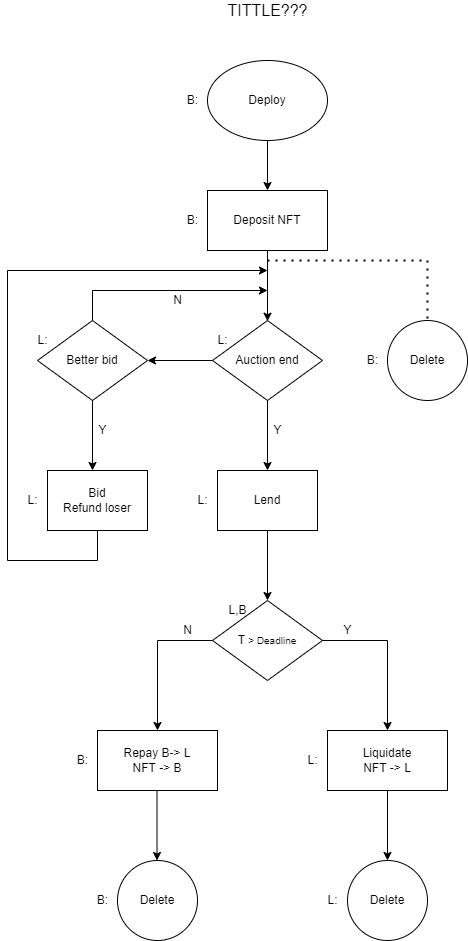

The diagram above was exported from draw.io. Its source (the exported page's mxGraphModel, read from the mxfile embedded in the PNG):
<mxGraphModel dx="1422" dy="762" grid="1" gridSize="10" guides="1" tooltips="1" connect="1" arrows="1" fold="1" page="1" pageScale="1" pageWidth="850" pageHeight="1100" math="0" shadow="0">
  <root>
    <mxCell id="0" />
    <mxCell id="1" parent="0" />
    <mxCell id="bWxpdmd25HYcnMlwrEt8-1" value="Deploy" style="ellipse;whiteSpace=wrap;html=1;" vertex="1" parent="1">
      <mxGeometry x="380" y="100" width="120" height="80" as="geometry" />
    </mxCell>
    <mxCell id="bWxpdmd25HYcnMlwrEt8-2" value="Deposit NFT" style="rounded=0;whiteSpace=wrap;html=1;" vertex="1" parent="1">
      <mxGeometry x="380" y="230" width="120" height="60" as="geometry" />
    </mxCell>
    <mxCell id="bWxpdmd25HYcnMlwrEt8-3" value="Auction end" style="rhombus;whiteSpace=wrap;html=1;" vertex="1" parent="1">
      <mxGeometry x="385" y="360" width="110" height="80" as="geometry" />
    </mxCell>
    <mxCell id="bWxpdmd25HYcnMlwrEt8-4" value="Better bid" style="rhombus;whiteSpace=wrap;html=1;" vertex="1" parent="1">
      <mxGeometry x="210" y="360" width="110" height="80" as="geometry" />
    </mxCell>
    <mxCell id="bWxpdmd25HYcnMlwrEt8-5" value="Delete" style="ellipse;whiteSpace=wrap;html=1;aspect=fixed;" vertex="1" parent="1">
      <mxGeometry x="560" y="360" width="80" height="80" as="geometry" />
    </mxCell>
    <mxCell id="bWxpdmd25HYcnMlwrEt8-6" value="Lend" style="rounded=0;whiteSpace=wrap;html=1;" vertex="1" parent="1">
      <mxGeometry x="390" y="510" width="100" height="60" as="geometry" />
    </mxCell>
    <mxCell id="bWxpdmd25HYcnMlwrEt8-7" value="Bid&lt;br&gt;Refund loser" style="rounded=0;whiteSpace=wrap;html=1;" vertex="1" parent="1">
      <mxGeometry x="220" y="510" width="100" height="60" as="geometry" />
    </mxCell>
    <mxCell id="bWxpdmd25HYcnMlwrEt8-8" value="T&amp;nbsp;&lt;span style=&quot;font-size: 10px&quot;&gt;&amp;gt; Deadline&lt;/span&gt;" style="rhombus;whiteSpace=wrap;html=1;" vertex="1" parent="1">
      <mxGeometry x="385" y="640" width="110" height="80" as="geometry" />
    </mxCell>
    <mxCell id="bWxpdmd25HYcnMlwrEt8-9" value="Repay B-&amp;gt; L&lt;br&gt;NFT -&amp;gt; B" style="rounded=0;whiteSpace=wrap;html=1;" vertex="1" parent="1">
      <mxGeometry x="270" y="770" width="120" height="60" as="geometry" />
    </mxCell>
    <mxCell id="bWxpdmd25HYcnMlwrEt8-10" value="Liquidate&lt;br&gt;NFT -&amp;gt; L" style="rounded=0;whiteSpace=wrap;html=1;" vertex="1" parent="1">
      <mxGeometry x="500" y="770" width="120" height="60" as="geometry" />
    </mxCell>
    <mxCell id="bWxpdmd25HYcnMlwrEt8-11" value="&lt;span&gt;Delete&lt;/span&gt;" style="ellipse;whiteSpace=wrap;html=1;aspect=fixed;" vertex="1" parent="1">
      <mxGeometry x="290" y="900" width="80" height="80" as="geometry" />
    </mxCell>
    <mxCell id="bWxpdmd25HYcnMlwrEt8-12" value="&lt;span&gt;Delete&lt;/span&gt;" style="ellipse;whiteSpace=wrap;html=1;aspect=fixed;" vertex="1" parent="1">
      <mxGeometry x="520" y="900" width="80" height="80" as="geometry" />
    </mxCell>
    <mxCell id="bWxpdmd25HYcnMlwrEt8-13" value="B:" style="text;html=1;align=center;verticalAlign=middle;resizable=0;points=[];autosize=1;strokeColor=none;fillColor=none;" vertex="1" parent="1">
      <mxGeometry x="260" y="930" width="30" height="20" as="geometry" />
    </mxCell>
    <mxCell id="bWxpdmd25HYcnMlwrEt8-15" value="B:" style="text;html=1;align=center;verticalAlign=middle;resizable=0;points=[];autosize=1;strokeColor=none;fillColor=none;" vertex="1" parent="1">
      <mxGeometry x="240" y="790" width="30" height="20" as="geometry" />
    </mxCell>
    <mxCell id="bWxpdmd25HYcnMlwrEt8-16" value="B:" style="text;html=1;align=center;verticalAlign=middle;resizable=0;points=[];autosize=1;strokeColor=none;fillColor=none;" vertex="1" parent="1">
      <mxGeometry x="530" y="390" width="30" height="20" as="geometry" />
    </mxCell>
    <mxCell id="bWxpdmd25HYcnMlwrEt8-17" value="B:" style="text;html=1;align=center;verticalAlign=middle;resizable=0;points=[];autosize=1;strokeColor=none;fillColor=none;" vertex="1" parent="1">
      <mxGeometry x="350" y="250" width="30" height="20" as="geometry" />
    </mxCell>
    <mxCell id="bWxpdmd25HYcnMlwrEt8-18" value="B:" style="text;html=1;align=center;verticalAlign=middle;resizable=0;points=[];autosize=1;strokeColor=none;fillColor=none;" vertex="1" parent="1">
      <mxGeometry x="350" y="130" width="30" height="20" as="geometry" />
    </mxCell>
    <mxCell id="bWxpdmd25HYcnMlwrEt8-19" value="" style="endArrow=classic;html=1;rounded=0;exitX=0.5;exitY=1;exitDx=0;exitDy=0;" edge="1" parent="1" source="bWxpdmd25HYcnMlwrEt8-1">
      <mxGeometry width="50" height="50" relative="1" as="geometry">
        <mxPoint x="400" y="340" as="sourcePoint" />
        <mxPoint x="440" y="230" as="targetPoint" />
      </mxGeometry>
    </mxCell>
    <mxCell id="bWxpdmd25HYcnMlwrEt8-20" value="" style="endArrow=classic;html=1;rounded=0;" edge="1" parent="1" source="bWxpdmd25HYcnMlwrEt8-2">
      <mxGeometry width="50" height="50" relative="1" as="geometry">
        <mxPoint x="440" y="340" as="sourcePoint" />
        <mxPoint x="440" y="360.71067811865476" as="targetPoint" />
      </mxGeometry>
    </mxCell>
    <mxCell id="bWxpdmd25HYcnMlwrEt8-21" value="" style="endArrow=none;dashed=1;html=1;dashPattern=1 3;strokeWidth=2;rounded=0;entryX=0.5;entryY=0;entryDx=0;entryDy=0;" edge="1" parent="1" target="bWxpdmd25HYcnMlwrEt8-5">
      <mxGeometry width="50" height="50" relative="1" as="geometry">
        <mxPoint x="440" y="300" as="sourcePoint" />
        <mxPoint x="600" y="300" as="targetPoint" />
        <Array as="points">
          <mxPoint x="600" y="300" />
        </Array>
      </mxGeometry>
    </mxCell>
    <mxCell id="bWxpdmd25HYcnMlwrEt8-22" value="" style="endArrow=classic;html=1;rounded=0;exitX=0;exitY=0.5;exitDx=0;exitDy=0;entryX=1;entryY=0.5;entryDx=0;entryDy=0;" edge="1" parent="1" source="bWxpdmd25HYcnMlwrEt8-3" target="bWxpdmd25HYcnMlwrEt8-4">
      <mxGeometry width="50" height="50" relative="1" as="geometry">
        <mxPoint x="320" y="430" as="sourcePoint" />
        <mxPoint x="370" y="380" as="targetPoint" />
      </mxGeometry>
    </mxCell>
    <mxCell id="bWxpdmd25HYcnMlwrEt8-23" value="" style="endArrow=classic;html=1;rounded=0;exitX=0.5;exitY=0;exitDx=0;exitDy=0;" edge="1" parent="1" source="bWxpdmd25HYcnMlwrEt8-4">
      <mxGeometry width="50" height="50" relative="1" as="geometry">
        <mxPoint x="240" y="370" as="sourcePoint" />
        <mxPoint x="440" y="330" as="targetPoint" />
        <Array as="points">
          <mxPoint x="265" y="330" />
        </Array>
      </mxGeometry>
    </mxCell>
    <mxCell id="bWxpdmd25HYcnMlwrEt8-24" value="" style="endArrow=classic;html=1;rounded=0;exitX=0.5;exitY=1;exitDx=0;exitDy=0;" edge="1" parent="1" source="bWxpdmd25HYcnMlwrEt8-4">
      <mxGeometry width="50" height="50" relative="1" as="geometry">
        <mxPoint x="240" y="500" as="sourcePoint" />
        <mxPoint x="265" y="510" as="targetPoint" />
      </mxGeometry>
    </mxCell>
    <mxCell id="bWxpdmd25HYcnMlwrEt8-25" value="" style="endArrow=classic;html=1;rounded=0;exitX=0.5;exitY=1;exitDx=0;exitDy=0;" edge="1" parent="1">
      <mxGeometry width="50" height="50" relative="1" as="geometry">
        <mxPoint x="440" y="440" as="sourcePoint" />
        <mxPoint x="440" y="510" as="targetPoint" />
      </mxGeometry>
    </mxCell>
    <mxCell id="bWxpdmd25HYcnMlwrEt8-26" value="" style="endArrow=classic;html=1;rounded=0;exitX=0.5;exitY=1;exitDx=0;exitDy=0;" edge="1" parent="1">
      <mxGeometry width="50" height="50" relative="1" as="geometry">
        <mxPoint x="440" y="570" as="sourcePoint" />
        <mxPoint x="440" y="640" as="targetPoint" />
      </mxGeometry>
    </mxCell>
    <mxCell id="bWxpdmd25HYcnMlwrEt8-27" value="" style="endArrow=classic;html=1;rounded=0;exitX=0.5;exitY=1;exitDx=0;exitDy=0;" edge="1" parent="1">
      <mxGeometry width="50" height="50" relative="1" as="geometry">
        <mxPoint x="329.5" y="830" as="sourcePoint" />
        <mxPoint x="329.5" y="900" as="targetPoint" />
      </mxGeometry>
    </mxCell>
    <mxCell id="bWxpdmd25HYcnMlwrEt8-28" value="" style="endArrow=classic;html=1;rounded=0;exitX=0.5;exitY=1;exitDx=0;exitDy=0;" edge="1" parent="1">
      <mxGeometry width="50" height="50" relative="1" as="geometry">
        <mxPoint x="560" y="830" as="sourcePoint" />
        <mxPoint x="560" y="900" as="targetPoint" />
      </mxGeometry>
    </mxCell>
    <mxCell id="bWxpdmd25HYcnMlwrEt8-29" value="L:" style="text;html=1;align=center;verticalAlign=middle;resizable=0;points=[];autosize=1;strokeColor=none;fillColor=none;" vertex="1" parent="1">
      <mxGeometry x="200" y="370" width="30" height="20" as="geometry" />
    </mxCell>
    <mxCell id="bWxpdmd25HYcnMlwrEt8-30" value="L:" style="text;html=1;align=center;verticalAlign=middle;resizable=0;points=[];autosize=1;strokeColor=none;fillColor=none;" vertex="1" parent="1">
      <mxGeometry x="380" y="370" width="30" height="20" as="geometry" />
    </mxCell>
    <mxCell id="bWxpdmd25HYcnMlwrEt8-31" value="L:" style="text;html=1;align=center;verticalAlign=middle;resizable=0;points=[];autosize=1;strokeColor=none;fillColor=none;" vertex="1" parent="1">
      <mxGeometry x="470" y="790" width="30" height="20" as="geometry" />
    </mxCell>
    <mxCell id="bWxpdmd25HYcnMlwrEt8-32" value="L:" style="text;html=1;align=center;verticalAlign=middle;resizable=0;points=[];autosize=1;strokeColor=none;fillColor=none;" vertex="1" parent="1">
      <mxGeometry x="490" y="930" width="30" height="20" as="geometry" />
    </mxCell>
    <mxCell id="bWxpdmd25HYcnMlwrEt8-33" value="" style="endArrow=classic;html=1;rounded=0;exitX=0;exitY=0.5;exitDx=0;exitDy=0;entryX=0.5;entryY=0;entryDx=0;entryDy=0;" edge="1" parent="1" source="bWxpdmd25HYcnMlwrEt8-8" target="bWxpdmd25HYcnMlwrEt8-9">
      <mxGeometry width="50" height="50" relative="1" as="geometry">
        <mxPoint x="320" y="720" as="sourcePoint" />
        <mxPoint x="270" y="720" as="targetPoint" />
        <Array as="points">
          <mxPoint x="330" y="680" />
        </Array>
      </mxGeometry>
    </mxCell>
    <mxCell id="bWxpdmd25HYcnMlwrEt8-34" value="" style="endArrow=classic;html=1;rounded=0;exitX=1;exitY=0.5;exitDx=0;exitDy=0;entryX=0.5;entryY=0;entryDx=0;entryDy=0;" edge="1" parent="1" source="bWxpdmd25HYcnMlwrEt8-8" target="bWxpdmd25HYcnMlwrEt8-10">
      <mxGeometry width="50" height="50" relative="1" as="geometry">
        <mxPoint x="550" y="710" as="sourcePoint" />
        <mxPoint x="600" y="660" as="targetPoint" />
        <Array as="points">
          <mxPoint x="560" y="680" />
        </Array>
      </mxGeometry>
    </mxCell>
    <mxCell id="bWxpdmd25HYcnMlwrEt8-35" value="" style="endArrow=classic;html=1;rounded=0;exitX=0.5;exitY=1;exitDx=0;exitDy=0;" edge="1" parent="1" source="bWxpdmd25HYcnMlwrEt8-7">
      <mxGeometry width="50" height="50" relative="1" as="geometry">
        <mxPoint x="250" y="630" as="sourcePoint" />
        <mxPoint x="440" y="310" as="targetPoint" />
        <Array as="points">
          <mxPoint x="270" y="600" />
          <mxPoint x="180" y="600" />
          <mxPoint x="180" y="310" />
        </Array>
      </mxGeometry>
    </mxCell>
    <mxCell id="bWxpdmd25HYcnMlwrEt8-36" value="L:" style="text;html=1;align=center;verticalAlign=middle;resizable=0;points=[];autosize=1;strokeColor=none;fillColor=none;" vertex="1" parent="1">
      <mxGeometry x="190" y="530" width="30" height="20" as="geometry" />
    </mxCell>
    <mxCell id="bWxpdmd25HYcnMlwrEt8-37" value="L:" style="text;html=1;align=center;verticalAlign=middle;resizable=0;points=[];autosize=1;strokeColor=none;fillColor=none;" vertex="1" parent="1">
      <mxGeometry x="360" y="530" width="30" height="20" as="geometry" />
    </mxCell>
    <mxCell id="bWxpdmd25HYcnMlwrEt8-38" value="N" style="text;html=1;align=center;verticalAlign=middle;resizable=0;points=[];autosize=1;strokeColor=none;fillColor=none;" vertex="1" parent="1">
      <mxGeometry x="340" y="330" width="20" height="20" as="geometry" />
    </mxCell>
    <mxCell id="bWxpdmd25HYcnMlwrEt8-39" value="Y" style="text;html=1;align=center;verticalAlign=middle;resizable=0;points=[];autosize=1;strokeColor=none;fillColor=none;" vertex="1" parent="1">
      <mxGeometry x="265" y="460" width="20" height="20" as="geometry" />
    </mxCell>
    <mxCell id="bWxpdmd25HYcnMlwrEt8-40" value="Y" style="text;html=1;align=center;verticalAlign=middle;resizable=0;points=[];autosize=1;strokeColor=none;fillColor=none;" vertex="1" parent="1">
      <mxGeometry x="440" y="460" width="20" height="20" as="geometry" />
    </mxCell>
    <mxCell id="bWxpdmd25HYcnMlwrEt8-41" value="Y" style="text;html=1;align=center;verticalAlign=middle;resizable=0;points=[];autosize=1;strokeColor=none;fillColor=none;" vertex="1" parent="1">
      <mxGeometry x="510" y="660" width="20" height="20" as="geometry" />
    </mxCell>
    <mxCell id="bWxpdmd25HYcnMlwrEt8-42" value="N" style="text;html=1;align=center;verticalAlign=middle;resizable=0;points=[];autosize=1;strokeColor=none;fillColor=none;" vertex="1" parent="1">
      <mxGeometry x="350" y="660" width="20" height="20" as="geometry" />
    </mxCell>
    <mxCell id="bWxpdmd25HYcnMlwrEt8-44" value="L,B" style="text;html=1;align=center;verticalAlign=middle;resizable=0;points=[];autosize=1;strokeColor=none;fillColor=none;" vertex="1" parent="1">
      <mxGeometry x="395" y="640" width="30" height="20" as="geometry" />
    </mxCell>
    <mxCell id="bWxpdmd25HYcnMlwrEt8-45" value="&lt;font style=&quot;font-size: 16px&quot;&gt;TITTLE???&lt;/font&gt;" style="text;html=1;align=center;verticalAlign=middle;resizable=0;points=[];autosize=1;strokeColor=none;fillColor=none;" vertex="1" parent="1">
      <mxGeometry x="390" y="40" width="100" height="20" as="geometry" />
    </mxCell>
  </root>
</mxGraphModel>